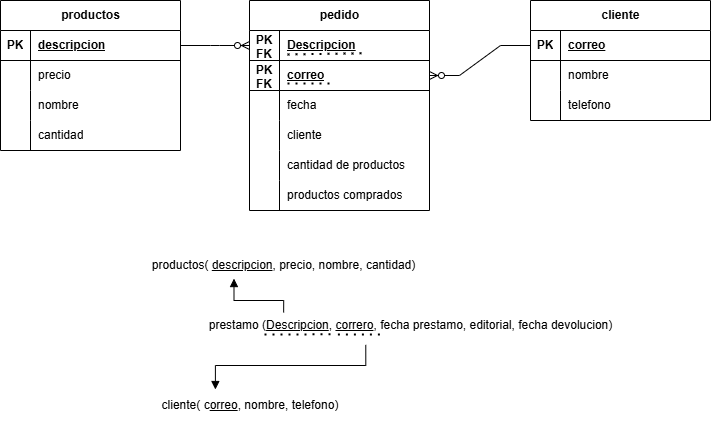

The diagram above was exported from draw.io. Its source (the exported page's mxGraphModel, read from the mxfile embedded in the PNG):
<mxGraphModel dx="1169" dy="1693" grid="1" gridSize="10" guides="1" tooltips="1" connect="1" arrows="1" fold="1" page="1" pageScale="1" pageWidth="827" pageHeight="1169" background="#ffffff" math="0" shadow="0">
  <root>
    <mxCell id="0" />
    <mxCell id="1" parent="0" />
    <mxCell id="q9otXQ8bRVLN0fuqnuC9-11" value="productos( &lt;u&gt;descripcion&lt;/u&gt;, precio, nombre, cantidad)" style="text;html=1;align=center;verticalAlign=middle;resizable=0;points=[];autosize=1;strokeColor=none;fillColor=none;" vertex="1" parent="1">
      <mxGeometry x="-12.5" y="220" width="290" height="30" as="geometry" />
    </mxCell>
    <mxCell id="q9otXQ8bRVLN0fuqnuC9-15" style="edgeStyle=orthogonalEdgeStyle;rounded=0;orthogonalLoop=1;jettySize=auto;html=1;exitX=0.365;exitY=-0.033;exitDx=0;exitDy=0;exitPerimeter=0;entryX=0.396;entryY=1.146;entryDx=0;entryDy=0;entryPerimeter=0;startArrow=block;startFill=1;endArrow=none;" edge="1" parent="1" source="q9otXQ8bRVLN0fuqnuC9-13" target="q9otXQ8bRVLN0fuqnuC9-17">
      <mxGeometry relative="1" as="geometry">
        <mxPoint x="200" y="300" as="targetPoint" />
      </mxGeometry>
    </mxCell>
    <mxCell id="q9otXQ8bRVLN0fuqnuC9-13" value="cliente( c&lt;u&gt;orreo&lt;/u&gt;, nombre, telefono)" style="text;strokeColor=none;align=center;fillColor=none;html=1;verticalAlign=middle;whiteSpace=wrap;rounded=0;" vertex="1" parent="1">
      <mxGeometry x="-30" y="360" width="260" height="30" as="geometry" />
    </mxCell>
    <mxCell id="q9otXQ8bRVLN0fuqnuC9-17" value="prestamo (&lt;u&gt;Descripcion&lt;/u&gt;, &lt;u&gt;correro&lt;/u&gt;, fecha prestamo, editorial, fecha devolucion)" style="text;html=1;align=center;verticalAlign=middle;resizable=0;points=[];autosize=1;strokeColor=none;fillColor=none;" vertex="1" parent="1">
      <mxGeometry x="45" y="280" width="430" height="30" as="geometry" />
    </mxCell>
    <mxCell id="q9otXQ8bRVLN0fuqnuC9-18" style="edgeStyle=orthogonalEdgeStyle;rounded=0;orthogonalLoop=1;jettySize=auto;html=1;exitX=0.331;exitY=0.935;exitDx=0;exitDy=0;entryX=0.205;entryY=0.067;entryDx=0;entryDy=0;entryPerimeter=0;exitPerimeter=0;startArrow=block;startFill=1;endArrow=none;" edge="1" parent="1" source="q9otXQ8bRVLN0fuqnuC9-11" target="q9otXQ8bRVLN0fuqnuC9-17">
      <mxGeometry relative="1" as="geometry">
        <mxPoint x="75" y="369" as="sourcePoint" />
        <mxPoint x="198" y="319" as="targetPoint" />
      </mxGeometry>
    </mxCell>
    <mxCell id="q9otXQ8bRVLN0fuqnuC9-20" value="productos" style="shape=table;startSize=30;container=1;collapsible=1;childLayout=tableLayout;fixedRows=1;rowLines=0;fontStyle=1;align=center;resizeLast=1;html=1;" vertex="1" parent="1">
      <mxGeometry x="-150" y="-30" width="180" height="150" as="geometry">
        <mxRectangle x="-150" y="-30" width="90" height="30" as="alternateBounds" />
      </mxGeometry>
    </mxCell>
    <mxCell id="q9otXQ8bRVLN0fuqnuC9-21" value="" style="shape=tableRow;horizontal=0;startSize=0;swimlaneHead=0;swimlaneBody=0;fillColor=none;collapsible=0;dropTarget=0;points=[[0,0.5],[1,0.5]];portConstraint=eastwest;top=0;left=0;right=0;bottom=1;" vertex="1" parent="q9otXQ8bRVLN0fuqnuC9-20">
      <mxGeometry y="30" width="180" height="30" as="geometry" />
    </mxCell>
    <mxCell id="q9otXQ8bRVLN0fuqnuC9-22" value="PK" style="shape=partialRectangle;connectable=0;fillColor=none;top=0;left=0;bottom=0;right=0;fontStyle=1;overflow=hidden;whiteSpace=wrap;html=1;" vertex="1" parent="q9otXQ8bRVLN0fuqnuC9-21">
      <mxGeometry width="30" height="30" as="geometry">
        <mxRectangle width="30" height="30" as="alternateBounds" />
      </mxGeometry>
    </mxCell>
    <mxCell id="q9otXQ8bRVLN0fuqnuC9-23" value="descripcion" style="shape=partialRectangle;connectable=0;fillColor=none;top=0;left=0;bottom=0;right=0;align=left;spacingLeft=6;fontStyle=5;overflow=hidden;whiteSpace=wrap;html=1;" vertex="1" parent="q9otXQ8bRVLN0fuqnuC9-21">
      <mxGeometry x="30" width="150" height="30" as="geometry">
        <mxRectangle width="150" height="30" as="alternateBounds" />
      </mxGeometry>
    </mxCell>
    <mxCell id="q9otXQ8bRVLN0fuqnuC9-24" value="" style="shape=tableRow;horizontal=0;startSize=0;swimlaneHead=0;swimlaneBody=0;fillColor=none;collapsible=0;dropTarget=0;points=[[0,0.5],[1,0.5]];portConstraint=eastwest;top=0;left=0;right=0;bottom=0;" vertex="1" parent="q9otXQ8bRVLN0fuqnuC9-20">
      <mxGeometry y="60" width="180" height="30" as="geometry" />
    </mxCell>
    <mxCell id="q9otXQ8bRVLN0fuqnuC9-25" value="" style="shape=partialRectangle;connectable=0;fillColor=none;top=0;left=0;bottom=0;right=0;editable=1;overflow=hidden;whiteSpace=wrap;html=1;" vertex="1" parent="q9otXQ8bRVLN0fuqnuC9-24">
      <mxGeometry width="30" height="30" as="geometry">
        <mxRectangle width="30" height="30" as="alternateBounds" />
      </mxGeometry>
    </mxCell>
    <mxCell id="q9otXQ8bRVLN0fuqnuC9-26" value="precio" style="shape=partialRectangle;connectable=0;fillColor=none;top=0;left=0;bottom=0;right=0;align=left;spacingLeft=6;overflow=hidden;whiteSpace=wrap;html=1;" vertex="1" parent="q9otXQ8bRVLN0fuqnuC9-24">
      <mxGeometry x="30" width="150" height="30" as="geometry">
        <mxRectangle width="150" height="30" as="alternateBounds" />
      </mxGeometry>
    </mxCell>
    <mxCell id="q9otXQ8bRVLN0fuqnuC9-27" value="" style="shape=tableRow;horizontal=0;startSize=0;swimlaneHead=0;swimlaneBody=0;fillColor=none;collapsible=0;dropTarget=0;points=[[0,0.5],[1,0.5]];portConstraint=eastwest;top=0;left=0;right=0;bottom=0;" vertex="1" parent="q9otXQ8bRVLN0fuqnuC9-20">
      <mxGeometry y="90" width="180" height="30" as="geometry" />
    </mxCell>
    <mxCell id="q9otXQ8bRVLN0fuqnuC9-28" value="" style="shape=partialRectangle;connectable=0;fillColor=none;top=0;left=0;bottom=0;right=0;editable=1;overflow=hidden;whiteSpace=wrap;html=1;" vertex="1" parent="q9otXQ8bRVLN0fuqnuC9-27">
      <mxGeometry width="30" height="30" as="geometry">
        <mxRectangle width="30" height="30" as="alternateBounds" />
      </mxGeometry>
    </mxCell>
    <mxCell id="q9otXQ8bRVLN0fuqnuC9-29" value="nombre" style="shape=partialRectangle;connectable=0;fillColor=none;top=0;left=0;bottom=0;right=0;align=left;spacingLeft=6;overflow=hidden;whiteSpace=wrap;html=1;" vertex="1" parent="q9otXQ8bRVLN0fuqnuC9-27">
      <mxGeometry x="30" width="150" height="30" as="geometry">
        <mxRectangle width="150" height="30" as="alternateBounds" />
      </mxGeometry>
    </mxCell>
    <mxCell id="q9otXQ8bRVLN0fuqnuC9-30" value="" style="shape=tableRow;horizontal=0;startSize=0;swimlaneHead=0;swimlaneBody=0;fillColor=none;collapsible=0;dropTarget=0;points=[[0,0.5],[1,0.5]];portConstraint=eastwest;top=0;left=0;right=0;bottom=0;" vertex="1" parent="q9otXQ8bRVLN0fuqnuC9-20">
      <mxGeometry y="120" width="180" height="30" as="geometry" />
    </mxCell>
    <mxCell id="q9otXQ8bRVLN0fuqnuC9-31" value="" style="shape=partialRectangle;connectable=0;fillColor=none;top=0;left=0;bottom=0;right=0;editable=1;overflow=hidden;whiteSpace=wrap;html=1;" vertex="1" parent="q9otXQ8bRVLN0fuqnuC9-30">
      <mxGeometry width="30" height="30" as="geometry">
        <mxRectangle width="30" height="30" as="alternateBounds" />
      </mxGeometry>
    </mxCell>
    <mxCell id="q9otXQ8bRVLN0fuqnuC9-32" value="cantidad" style="shape=partialRectangle;connectable=0;fillColor=none;top=0;left=0;bottom=0;right=0;align=left;spacingLeft=6;overflow=hidden;whiteSpace=wrap;html=1;" vertex="1" parent="q9otXQ8bRVLN0fuqnuC9-30">
      <mxGeometry x="30" width="150" height="30" as="geometry">
        <mxRectangle width="150" height="30" as="alternateBounds" />
      </mxGeometry>
    </mxCell>
    <mxCell id="q9otXQ8bRVLN0fuqnuC9-45" value="pedido" style="shape=table;startSize=30;container=1;collapsible=1;childLayout=tableLayout;fixedRows=1;rowLines=0;fontStyle=1;align=center;resizeLast=1;html=1;" vertex="1" parent="1">
      <mxGeometry x="99" y="-30" width="180" height="210" as="geometry" />
    </mxCell>
    <mxCell id="q9otXQ8bRVLN0fuqnuC9-46" value="" style="shape=tableRow;horizontal=0;startSize=0;swimlaneHead=0;swimlaneBody=0;fillColor=none;collapsible=0;dropTarget=0;points=[[0,0.5],[1,0.5]];portConstraint=eastwest;top=0;left=0;right=0;bottom=1;" vertex="1" parent="q9otXQ8bRVLN0fuqnuC9-45">
      <mxGeometry y="30" width="180" height="30" as="geometry" />
    </mxCell>
    <mxCell id="q9otXQ8bRVLN0fuqnuC9-47" value="PK FK" style="shape=partialRectangle;connectable=0;fillColor=none;top=0;left=0;bottom=0;right=0;fontStyle=1;overflow=hidden;whiteSpace=wrap;html=1;" vertex="1" parent="q9otXQ8bRVLN0fuqnuC9-46">
      <mxGeometry width="30" height="30" as="geometry">
        <mxRectangle width="30" height="30" as="alternateBounds" />
      </mxGeometry>
    </mxCell>
    <mxCell id="q9otXQ8bRVLN0fuqnuC9-48" value="Descripcion" style="shape=partialRectangle;connectable=0;fillColor=none;top=0;left=0;bottom=0;right=0;align=left;spacingLeft=6;fontStyle=5;overflow=hidden;whiteSpace=wrap;html=1;" vertex="1" parent="q9otXQ8bRVLN0fuqnuC9-46">
      <mxGeometry x="30" width="150" height="30" as="geometry">
        <mxRectangle width="150" height="30" as="alternateBounds" />
      </mxGeometry>
    </mxCell>
    <mxCell id="q9otXQ8bRVLN0fuqnuC9-49" value="" style="shape=tableRow;horizontal=0;startSize=0;swimlaneHead=0;swimlaneBody=0;fillColor=none;collapsible=0;dropTarget=0;points=[[0,0.5],[1,0.5]];portConstraint=eastwest;top=0;left=0;right=0;bottom=0;" vertex="1" parent="q9otXQ8bRVLN0fuqnuC9-45">
      <mxGeometry y="60" width="180" height="30" as="geometry" />
    </mxCell>
    <mxCell id="q9otXQ8bRVLN0fuqnuC9-50" value="&lt;b&gt;PK FK&lt;/b&gt;" style="shape=partialRectangle;connectable=0;fillColor=none;top=0;left=0;bottom=1;right=0;editable=1;overflow=hidden;whiteSpace=wrap;html=1;" vertex="1" parent="q9otXQ8bRVLN0fuqnuC9-49">
      <mxGeometry width="30" height="30" as="geometry">
        <mxRectangle width="30" height="30" as="alternateBounds" />
      </mxGeometry>
    </mxCell>
    <mxCell id="q9otXQ8bRVLN0fuqnuC9-51" value="&lt;u&gt;correo&lt;/u&gt;" style="shape=partialRectangle;connectable=0;top=0;left=1;bottom=1;right=0;align=left;spacingLeft=6;overflow=hidden;whiteSpace=wrap;html=1;fillColor=none;fontStyle=1;labelBorderColor=none;strokeWidth=1;" vertex="1" parent="q9otXQ8bRVLN0fuqnuC9-49">
      <mxGeometry x="30" width="150" height="30" as="geometry">
        <mxRectangle width="150" height="30" as="alternateBounds" />
      </mxGeometry>
    </mxCell>
    <mxCell id="q9otXQ8bRVLN0fuqnuC9-52" value="" style="shape=tableRow;horizontal=0;startSize=0;swimlaneHead=0;swimlaneBody=0;fillColor=none;collapsible=0;dropTarget=0;points=[[0,0.5],[1,0.5]];portConstraint=eastwest;top=0;left=0;right=0;bottom=0;" vertex="1" parent="q9otXQ8bRVLN0fuqnuC9-45">
      <mxGeometry y="90" width="180" height="30" as="geometry" />
    </mxCell>
    <mxCell id="q9otXQ8bRVLN0fuqnuC9-53" value="" style="shape=partialRectangle;connectable=0;fillColor=none;top=0;left=0;bottom=0;right=0;editable=1;overflow=hidden;whiteSpace=wrap;html=1;" vertex="1" parent="q9otXQ8bRVLN0fuqnuC9-52">
      <mxGeometry width="30" height="30" as="geometry">
        <mxRectangle width="30" height="30" as="alternateBounds" />
      </mxGeometry>
    </mxCell>
    <mxCell id="q9otXQ8bRVLN0fuqnuC9-54" value="fecha&lt;span style=&quot;white-space: pre;&quot;&gt;&#09;&lt;/span&gt;&lt;span style=&quot;white-space: pre;&quot;&gt;&#09;&lt;/span&gt;" style="shape=partialRectangle;connectable=0;fillColor=none;top=0;left=0;bottom=0;right=0;align=left;spacingLeft=6;overflow=hidden;whiteSpace=wrap;html=1;" vertex="1" parent="q9otXQ8bRVLN0fuqnuC9-52">
      <mxGeometry x="30" width="150" height="30" as="geometry">
        <mxRectangle width="150" height="30" as="alternateBounds" />
      </mxGeometry>
    </mxCell>
    <mxCell id="q9otXQ8bRVLN0fuqnuC9-55" value="" style="shape=tableRow;horizontal=0;startSize=0;swimlaneHead=0;swimlaneBody=0;fillColor=none;collapsible=0;dropTarget=0;points=[[0,0.5],[1,0.5]];portConstraint=eastwest;top=0;left=0;right=0;bottom=0;" vertex="1" parent="q9otXQ8bRVLN0fuqnuC9-45">
      <mxGeometry y="120" width="180" height="30" as="geometry" />
    </mxCell>
    <mxCell id="q9otXQ8bRVLN0fuqnuC9-56" value="" style="shape=partialRectangle;connectable=0;fillColor=none;top=0;left=0;bottom=0;right=0;editable=1;overflow=hidden;whiteSpace=wrap;html=1;" vertex="1" parent="q9otXQ8bRVLN0fuqnuC9-55">
      <mxGeometry width="30" height="30" as="geometry">
        <mxRectangle width="30" height="30" as="alternateBounds" />
      </mxGeometry>
    </mxCell>
    <mxCell id="q9otXQ8bRVLN0fuqnuC9-57" value="cliente" style="shape=partialRectangle;connectable=0;fillColor=none;top=0;left=0;bottom=0;right=0;align=left;spacingLeft=6;overflow=hidden;whiteSpace=wrap;html=1;" vertex="1" parent="q9otXQ8bRVLN0fuqnuC9-55">
      <mxGeometry x="30" width="150" height="30" as="geometry">
        <mxRectangle width="150" height="30" as="alternateBounds" />
      </mxGeometry>
    </mxCell>
    <mxCell id="q9otXQ8bRVLN0fuqnuC9-58" style="shape=tableRow;horizontal=0;startSize=0;swimlaneHead=0;swimlaneBody=0;fillColor=none;collapsible=0;dropTarget=0;points=[[0,0.5],[1,0.5]];portConstraint=eastwest;top=0;left=0;right=0;bottom=0;" vertex="1" parent="q9otXQ8bRVLN0fuqnuC9-45">
      <mxGeometry y="150" width="180" height="30" as="geometry" />
    </mxCell>
    <mxCell id="q9otXQ8bRVLN0fuqnuC9-59" style="shape=partialRectangle;connectable=0;fillColor=none;top=0;left=0;bottom=0;right=0;editable=1;overflow=hidden;whiteSpace=wrap;html=1;" vertex="1" parent="q9otXQ8bRVLN0fuqnuC9-58">
      <mxGeometry width="30" height="30" as="geometry">
        <mxRectangle width="30" height="30" as="alternateBounds" />
      </mxGeometry>
    </mxCell>
    <mxCell id="q9otXQ8bRVLN0fuqnuC9-60" value="cantidad de productos" style="shape=partialRectangle;connectable=0;fillColor=none;top=0;left=0;bottom=0;right=0;align=left;spacingLeft=6;overflow=hidden;whiteSpace=wrap;html=1;" vertex="1" parent="q9otXQ8bRVLN0fuqnuC9-58">
      <mxGeometry x="30" width="150" height="30" as="geometry">
        <mxRectangle width="150" height="30" as="alternateBounds" />
      </mxGeometry>
    </mxCell>
    <mxCell id="q9otXQ8bRVLN0fuqnuC9-89" style="shape=tableRow;horizontal=0;startSize=0;swimlaneHead=0;swimlaneBody=0;fillColor=none;collapsible=0;dropTarget=0;points=[[0,0.5],[1,0.5]];portConstraint=eastwest;top=0;left=0;right=0;bottom=0;" vertex="1" parent="q9otXQ8bRVLN0fuqnuC9-45">
      <mxGeometry y="180" width="180" height="30" as="geometry" />
    </mxCell>
    <mxCell id="q9otXQ8bRVLN0fuqnuC9-90" style="shape=partialRectangle;connectable=0;fillColor=none;top=0;left=0;bottom=0;right=0;editable=1;overflow=hidden;whiteSpace=wrap;html=1;" vertex="1" parent="q9otXQ8bRVLN0fuqnuC9-89">
      <mxGeometry width="30" height="30" as="geometry">
        <mxRectangle width="30" height="30" as="alternateBounds" />
      </mxGeometry>
    </mxCell>
    <mxCell id="q9otXQ8bRVLN0fuqnuC9-91" value="productos comprados" style="shape=partialRectangle;connectable=0;fillColor=none;top=0;left=0;bottom=0;right=0;align=left;spacingLeft=6;overflow=hidden;whiteSpace=wrap;html=1;" vertex="1" parent="q9otXQ8bRVLN0fuqnuC9-89">
      <mxGeometry x="30" width="150" height="30" as="geometry">
        <mxRectangle width="150" height="30" as="alternateBounds" />
      </mxGeometry>
    </mxCell>
    <mxCell id="q9otXQ8bRVLN0fuqnuC9-62" value="cliente" style="shape=table;startSize=30;container=1;collapsible=1;childLayout=tableLayout;fixedRows=1;rowLines=0;fontStyle=1;align=center;resizeLast=1;html=1;" vertex="1" parent="1">
      <mxGeometry x="380" y="-30" width="180" height="120" as="geometry" />
    </mxCell>
    <mxCell id="q9otXQ8bRVLN0fuqnuC9-63" value="" style="shape=tableRow;horizontal=0;startSize=0;swimlaneHead=0;swimlaneBody=0;fillColor=none;collapsible=0;dropTarget=0;points=[[0,0.5],[1,0.5]];portConstraint=eastwest;top=0;left=0;right=0;bottom=1;" vertex="1" parent="q9otXQ8bRVLN0fuqnuC9-62">
      <mxGeometry y="30" width="180" height="30" as="geometry" />
    </mxCell>
    <mxCell id="q9otXQ8bRVLN0fuqnuC9-64" value="PK" style="shape=partialRectangle;connectable=0;fillColor=none;top=0;left=0;bottom=0;right=0;fontStyle=1;overflow=hidden;whiteSpace=wrap;html=1;" vertex="1" parent="q9otXQ8bRVLN0fuqnuC9-63">
      <mxGeometry width="30" height="30" as="geometry">
        <mxRectangle width="30" height="30" as="alternateBounds" />
      </mxGeometry>
    </mxCell>
    <mxCell id="q9otXQ8bRVLN0fuqnuC9-65" value="correo&lt;span style=&quot;white-space: pre;&quot;&gt;&#09;&lt;/span&gt;&lt;span style=&quot;white-space: pre;&quot;&gt;&#09;&lt;/span&gt;" style="shape=partialRectangle;connectable=0;fillColor=none;top=0;left=0;bottom=0;right=0;align=left;spacingLeft=6;fontStyle=5;overflow=hidden;whiteSpace=wrap;html=1;" vertex="1" parent="q9otXQ8bRVLN0fuqnuC9-63">
      <mxGeometry x="30" width="150" height="30" as="geometry">
        <mxRectangle width="150" height="30" as="alternateBounds" />
      </mxGeometry>
    </mxCell>
    <mxCell id="q9otXQ8bRVLN0fuqnuC9-66" value="" style="shape=tableRow;horizontal=0;startSize=0;swimlaneHead=0;swimlaneBody=0;fillColor=none;collapsible=0;dropTarget=0;points=[[0,0.5],[1,0.5]];portConstraint=eastwest;top=0;left=0;right=0;bottom=0;" vertex="1" parent="q9otXQ8bRVLN0fuqnuC9-62">
      <mxGeometry y="60" width="180" height="30" as="geometry" />
    </mxCell>
    <mxCell id="q9otXQ8bRVLN0fuqnuC9-67" value="" style="shape=partialRectangle;connectable=0;fillColor=none;top=0;left=0;bottom=0;right=0;editable=1;overflow=hidden;whiteSpace=wrap;html=1;" vertex="1" parent="q9otXQ8bRVLN0fuqnuC9-66">
      <mxGeometry width="30" height="30" as="geometry">
        <mxRectangle width="30" height="30" as="alternateBounds" />
      </mxGeometry>
    </mxCell>
    <mxCell id="q9otXQ8bRVLN0fuqnuC9-68" value="nombre&lt;span style=&quot;white-space: pre;&quot;&gt;&#09;&lt;/span&gt;&lt;span style=&quot;white-space: pre;&quot;&gt;&#09;&lt;/span&gt;" style="shape=partialRectangle;connectable=0;fillColor=none;top=0;left=0;bottom=0;right=0;align=left;spacingLeft=6;overflow=hidden;whiteSpace=wrap;html=1;" vertex="1" parent="q9otXQ8bRVLN0fuqnuC9-66">
      <mxGeometry x="30" width="150" height="30" as="geometry">
        <mxRectangle width="150" height="30" as="alternateBounds" />
      </mxGeometry>
    </mxCell>
    <mxCell id="q9otXQ8bRVLN0fuqnuC9-69" value="" style="shape=tableRow;horizontal=0;startSize=0;swimlaneHead=0;swimlaneBody=0;fillColor=none;collapsible=0;dropTarget=0;points=[[0,0.5],[1,0.5]];portConstraint=eastwest;top=0;left=0;right=0;bottom=0;" vertex="1" parent="q9otXQ8bRVLN0fuqnuC9-62">
      <mxGeometry y="90" width="180" height="30" as="geometry" />
    </mxCell>
    <mxCell id="q9otXQ8bRVLN0fuqnuC9-70" value="" style="shape=partialRectangle;connectable=0;fillColor=none;top=0;left=0;bottom=0;right=0;editable=1;overflow=hidden;whiteSpace=wrap;html=1;" vertex="1" parent="q9otXQ8bRVLN0fuqnuC9-69">
      <mxGeometry width="30" height="30" as="geometry">
        <mxRectangle width="30" height="30" as="alternateBounds" />
      </mxGeometry>
    </mxCell>
    <mxCell id="q9otXQ8bRVLN0fuqnuC9-71" value="telefono" style="shape=partialRectangle;connectable=0;fillColor=none;top=0;left=0;bottom=0;right=0;align=left;spacingLeft=6;overflow=hidden;whiteSpace=wrap;html=1;" vertex="1" parent="q9otXQ8bRVLN0fuqnuC9-69">
      <mxGeometry x="30" width="150" height="30" as="geometry">
        <mxRectangle width="150" height="30" as="alternateBounds" />
      </mxGeometry>
    </mxCell>
    <mxCell id="q9otXQ8bRVLN0fuqnuC9-78" value="" style="edgeStyle=entityRelationEdgeStyle;fontSize=12;html=1;endArrow=ERzeroToMany;endFill=1;rounded=0;entryX=0;entryY=0.5;entryDx=0;entryDy=0;exitX=1;exitY=0.5;exitDx=0;exitDy=0;" edge="1" parent="1" source="q9otXQ8bRVLN0fuqnuC9-21" target="q9otXQ8bRVLN0fuqnuC9-46">
      <mxGeometry width="100" height="100" relative="1" as="geometry">
        <mxPoint x="-20" y="140" as="sourcePoint" />
        <mxPoint x="80" y="40" as="targetPoint" />
      </mxGeometry>
    </mxCell>
    <mxCell id="q9otXQ8bRVLN0fuqnuC9-79" value="" style="edgeStyle=entityRelationEdgeStyle;fontSize=12;html=1;endArrow=ERzeroToMany;endFill=1;rounded=0;entryX=1;entryY=0.5;entryDx=0;entryDy=0;exitX=0;exitY=0.5;exitDx=0;exitDy=0;" edge="1" parent="1" source="q9otXQ8bRVLN0fuqnuC9-63" target="q9otXQ8bRVLN0fuqnuC9-49">
      <mxGeometry width="100" height="100" relative="1" as="geometry">
        <mxPoint x="40" y="25" as="sourcePoint" />
        <mxPoint x="110" y="25" as="targetPoint" />
      </mxGeometry>
    </mxCell>
    <mxCell id="q9otXQ8bRVLN0fuqnuC9-85" value="" style="endArrow=none;dashed=1;html=1;dashPattern=1 3;strokeWidth=2;rounded=0;flowAnimation=0;entryX=0.622;entryY=-0.24;entryDx=0;entryDy=0;entryPerimeter=0;" edge="1" parent="1" target="q9otXQ8bRVLN0fuqnuC9-49">
      <mxGeometry width="50" height="50" relative="1" as="geometry">
        <mxPoint x="137" y="24" as="sourcePoint" />
        <mxPoint x="180" y="24" as="targetPoint" />
      </mxGeometry>
    </mxCell>
    <mxCell id="q9otXQ8bRVLN0fuqnuC9-86" value="" style="endArrow=none;dashed=1;html=1;dashPattern=1 3;strokeWidth=2;rounded=0;flowAnimation=0;" edge="1" parent="1">
      <mxGeometry width="50" height="50" relative="1" as="geometry">
        <mxPoint x="137" y="53" as="sourcePoint" />
        <mxPoint x="180" y="53" as="targetPoint" />
      </mxGeometry>
    </mxCell>
    <mxCell id="q9otXQ8bRVLN0fuqnuC9-87" value="" style="endArrow=none;dashed=1;html=1;dashPattern=1 3;strokeWidth=2;rounded=0;entryX=0.354;entryY=0.76;entryDx=0;entryDy=0;entryPerimeter=0;" edge="1" parent="1">
      <mxGeometry width="50" height="50" relative="1" as="geometry">
        <mxPoint x="114" y="304" as="sourcePoint" />
        <mxPoint x="181.22000000000003" y="303.8000000000002" as="targetPoint" />
        <Array as="points">
          <mxPoint x="114" y="304" />
        </Array>
      </mxGeometry>
    </mxCell>
    <mxCell id="q9otXQ8bRVLN0fuqnuC9-88" value="" style="endArrow=none;dashed=1;html=1;dashPattern=1 3;strokeWidth=2;rounded=0;entryX=0.319;entryY=1.1;entryDx=0;entryDy=0;entryPerimeter=0;" edge="1" parent="1">
      <mxGeometry width="50" height="50" relative="1" as="geometry">
        <mxPoint x="187.4" y="304" as="sourcePoint" />
        <mxPoint x="230.00000000000014" y="304.0000000000002" as="targetPoint" />
      </mxGeometry>
    </mxCell>
  </root>
</mxGraphModel>